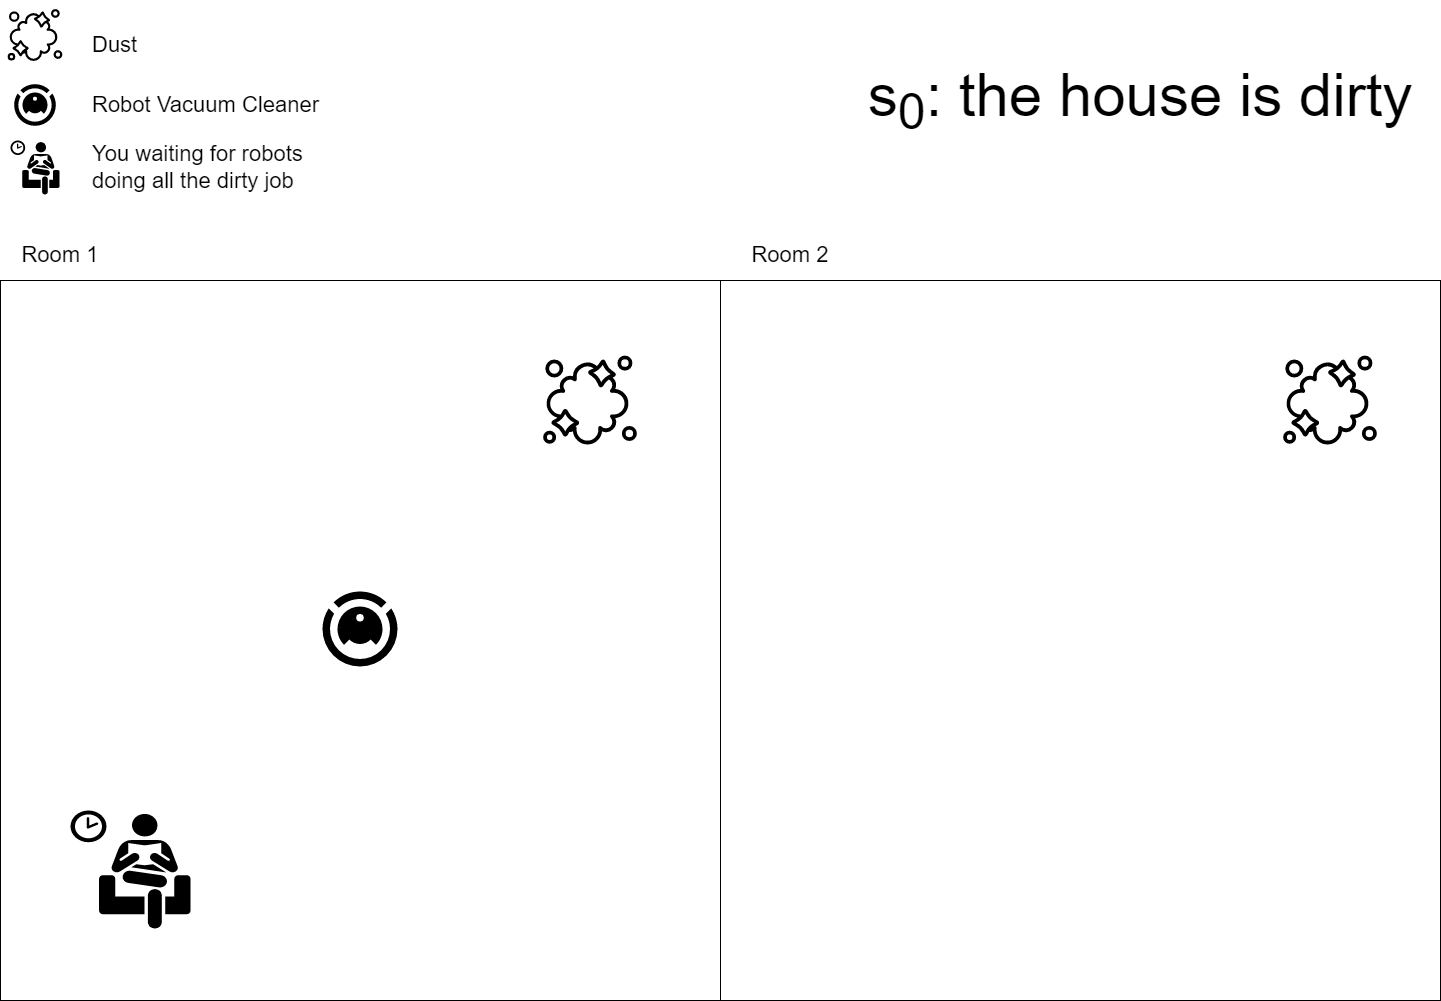

The diagram above was exported from draw.io. Its source (the exported page's mxGraphModel, read from the mxfile embedded in the PNG):
<mxGraphModel dx="3720" dy="1843" grid="1" gridSize="10" guides="1" tooltips="1" connect="1" arrows="1" fold="1" page="1" pageScale="1" pageWidth="827" pageHeight="1169" math="0" shadow="0">
  <root>
    <mxCell id="0" />
    <mxCell id="1" parent="0" />
    <mxCell id="7LAkmH0TpMWw1wfZ1pXl-13" value="" style="whiteSpace=wrap;html=1;aspect=fixed;fontSize=22;fillColor=none;" parent="1" vertex="1">
      <mxGeometry x="-720" y="320" width="720" height="720" as="geometry" />
    </mxCell>
    <mxCell id="7LAkmH0TpMWw1wfZ1pXl-14" value="" style="whiteSpace=wrap;html=1;aspect=fixed;fontSize=22;fillColor=none;" parent="1" vertex="1">
      <mxGeometry y="320" width="720" height="720" as="geometry" />
    </mxCell>
    <mxCell id="7LAkmH0TpMWw1wfZ1pXl-2" value="" style="shape=image;aspect=fixed;image=data:image/svg+xml,(base64 omitted: 1188 chars);" parent="1" vertex="1">
      <mxGeometry x="-405" y="624" width="90" height="90" as="geometry" />
    </mxCell>
    <mxCell id="7LAkmH0TpMWw1wfZ1pXl-9" value="" style="group" parent="1" vertex="1" connectable="0">
      <mxGeometry x="-720" y="40" width="320" height="130" as="geometry" />
    </mxCell>
    <mxCell id="7LAkmH0TpMWw1wfZ1pXl-1" value="" style="shape=image;aspect=fixed;image=data:image/svg+xml,(base64 omitted: 1188 chars);" parent="7LAkmH0TpMWw1wfZ1pXl-9" vertex="1">
      <mxGeometry x="10" y="80" width="50" height="50" as="geometry" />
    </mxCell>
    <mxCell id="7LAkmH0TpMWw1wfZ1pXl-6" value="" style="shape=image;aspect=fixed;image=data:image/svg+xml,(base64 omitted: 2976 chars);" parent="7LAkmH0TpMWw1wfZ1pXl-9" vertex="1">
      <mxGeometry width="70" height="70" as="geometry" />
    </mxCell>
    <mxCell id="7LAkmH0TpMWw1wfZ1pXl-7" value="&lt;font style=&quot;font-size: 22px&quot;&gt;Dust&lt;/font&gt;" style="text;html=1;strokeColor=none;fillColor=none;align=left;verticalAlign=middle;whiteSpace=wrap;rounded=0;" parent="7LAkmH0TpMWw1wfZ1pXl-9" vertex="1">
      <mxGeometry x="90" y="30" width="100" height="30" as="geometry" />
    </mxCell>
    <mxCell id="7LAkmH0TpMWw1wfZ1pXl-8" value="&lt;font style=&quot;font-size: 22px&quot;&gt;Robot Vacuum Cleaner&lt;/font&gt;" style="text;html=1;strokeColor=none;fillColor=none;align=left;verticalAlign=middle;whiteSpace=wrap;rounded=0;" parent="7LAkmH0TpMWw1wfZ1pXl-9" vertex="1">
      <mxGeometry x="90" y="90" width="240" height="30" as="geometry" />
    </mxCell>
    <mxCell id="7LAkmH0TpMWw1wfZ1pXl-10" value="" style="shape=mxgraph.signs.people.waiting_room_2;html=1;pointerEvents=1;fillColor=#000000;strokeColor=none;verticalLabelPosition=bottom;verticalAlign=top;align=center;fontSize=22;" parent="1" vertex="1">
      <mxGeometry x="-710" y="180" width="49" height="53.96" as="geometry" />
    </mxCell>
    <mxCell id="7LAkmH0TpMWw1wfZ1pXl-11" value="&lt;font style=&quot;font-size: 22px&quot;&gt;You waiting for robots doing all the dirty job&lt;/font&gt;" style="text;html=1;strokeColor=none;fillColor=none;align=left;verticalAlign=middle;whiteSpace=wrap;rounded=0;" parent="1" vertex="1">
      <mxGeometry x="-630" y="191.98" width="240" height="30" as="geometry" />
    </mxCell>
    <mxCell id="7LAkmH0TpMWw1wfZ1pXl-12" value="" style="shape=mxgraph.signs.people.waiting_room_2;html=1;pointerEvents=1;fillColor=#000000;strokeColor=none;verticalLabelPosition=bottom;verticalAlign=top;align=center;fontSize=22;" parent="1" vertex="1">
      <mxGeometry x="-650" y="850" width="120" height="118" as="geometry" />
    </mxCell>
    <mxCell id="7LAkmH0TpMWw1wfZ1pXl-15" value="Room 1" style="text;html=1;strokeColor=none;fillColor=none;align=center;verticalAlign=middle;whiteSpace=wrap;rounded=0;fontSize=22;" parent="1" vertex="1">
      <mxGeometry x="-700" y="280" width="80" height="30" as="geometry" />
    </mxCell>
    <mxCell id="7LAkmH0TpMWw1wfZ1pXl-16" value="Room 2" style="text;html=1;strokeColor=none;fillColor=none;align=center;verticalAlign=middle;whiteSpace=wrap;rounded=0;fontSize=22;" parent="1" vertex="1">
      <mxGeometry x="30" y="280" width="80" height="30" as="geometry" />
    </mxCell>
    <mxCell id="7LAkmH0TpMWw1wfZ1pXl-17" value="" style="shape=image;aspect=fixed;image=data:image/svg+xml,(base64 omitted: 2976 chars);" parent="1" vertex="1">
      <mxGeometry x="-190" y="380" width="120" height="120" as="geometry" />
    </mxCell>
    <mxCell id="7LAkmH0TpMWw1wfZ1pXl-18" value="" style="shape=image;aspect=fixed;image=data:image/svg+xml,(base64 omitted: 2976 chars);" parent="1" vertex="1">
      <mxGeometry x="550" y="380" width="120" height="120" as="geometry" />
    </mxCell>
    <mxCell id="-b08lJBhJd-N_kcTxLnY-1" value="&lt;font style=&quot;font-size: 60px&quot;&gt;s&lt;sub&gt;0&lt;/sub&gt;: the house is dirty&lt;/font&gt;" style="text;html=1;strokeColor=none;fillColor=none;align=center;verticalAlign=middle;whiteSpace=wrap;rounded=0;" vertex="1" parent="1">
      <mxGeometry x="120" y="80" width="600" height="120" as="geometry" />
    </mxCell>
  </root>
</mxGraphModel>